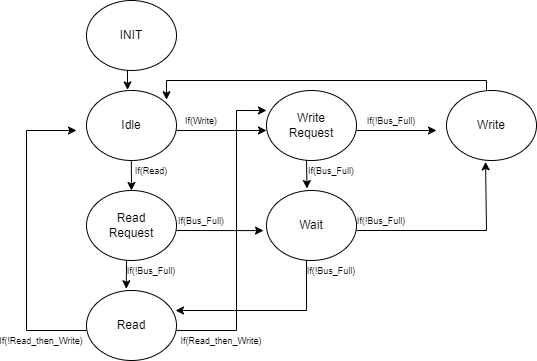

The diagram above was exported from draw.io. Its source (the exported page's mxGraphModel, read from the mxfile embedded in the PNG):
<mxGraphModel dx="956" dy="387" grid="1" gridSize="10" guides="1" tooltips="1" connect="1" arrows="1" fold="1" page="1" pageScale="1" pageWidth="850" pageHeight="1100" math="0" shadow="0">
  <root>
    <mxCell id="0" />
    <mxCell id="1" parent="0" />
    <mxCell id="BuiPXa6wYn9mDj55jkza-22" value="" style="ellipse;whiteSpace=wrap;html=1;" vertex="1" parent="1">
      <mxGeometry x="120" y="110" width="90" height="70" as="geometry" />
    </mxCell>
    <mxCell id="BuiPXa6wYn9mDj55jkza-23" value="INIT" style="text;html=1;align=center;verticalAlign=middle;whiteSpace=wrap;rounded=0;" vertex="1" parent="1">
      <mxGeometry x="135" y="130" width="60" height="30" as="geometry" />
    </mxCell>
    <mxCell id="BuiPXa6wYn9mDj55jkza-25" value="" style="ellipse;whiteSpace=wrap;html=1;" vertex="1" parent="1">
      <mxGeometry x="120" y="200" width="90" height="70" as="geometry" />
    </mxCell>
    <mxCell id="BuiPXa6wYn9mDj55jkza-26" value="Idle" style="text;html=1;align=center;verticalAlign=middle;whiteSpace=wrap;rounded=0;" vertex="1" parent="1">
      <mxGeometry x="135" y="220" width="60" height="30" as="geometry" />
    </mxCell>
    <mxCell id="BuiPXa6wYn9mDj55jkza-27" value="" style="ellipse;whiteSpace=wrap;html=1;" vertex="1" parent="1">
      <mxGeometry x="120" y="300" width="90" height="70" as="geometry" />
    </mxCell>
    <mxCell id="BuiPXa6wYn9mDj55jkza-28" value="Read Request" style="text;html=1;align=center;verticalAlign=middle;whiteSpace=wrap;rounded=0;" vertex="1" parent="1">
      <mxGeometry x="135" y="320" width="60" height="30" as="geometry" />
    </mxCell>
    <mxCell id="BuiPXa6wYn9mDj55jkza-29" value="" style="ellipse;whiteSpace=wrap;html=1;" vertex="1" parent="1">
      <mxGeometry x="120" y="400" width="90" height="70" as="geometry" />
    </mxCell>
    <mxCell id="BuiPXa6wYn9mDj55jkza-30" value="Read" style="text;html=1;align=center;verticalAlign=middle;whiteSpace=wrap;rounded=0;" vertex="1" parent="1">
      <mxGeometry x="135" y="420" width="60" height="30" as="geometry" />
    </mxCell>
    <mxCell id="BuiPXa6wYn9mDj55jkza-31" value="" style="ellipse;whiteSpace=wrap;html=1;" vertex="1" parent="1">
      <mxGeometry x="300" y="200" width="90" height="70" as="geometry" />
    </mxCell>
    <mxCell id="BuiPXa6wYn9mDj55jkza-32" value="Write Request" style="text;html=1;align=center;verticalAlign=middle;whiteSpace=wrap;rounded=0;" vertex="1" parent="1">
      <mxGeometry x="315" y="220" width="60" height="30" as="geometry" />
    </mxCell>
    <mxCell id="BuiPXa6wYn9mDj55jkza-33" value="" style="ellipse;whiteSpace=wrap;html=1;" vertex="1" parent="1">
      <mxGeometry x="480" y="200" width="90" height="70" as="geometry" />
    </mxCell>
    <mxCell id="BuiPXa6wYn9mDj55jkza-34" value="Write" style="text;html=1;align=center;verticalAlign=middle;whiteSpace=wrap;rounded=0;" vertex="1" parent="1">
      <mxGeometry x="495" y="220" width="60" height="30" as="geometry" />
    </mxCell>
    <mxCell id="BuiPXa6wYn9mDj55jkza-35" value="" style="ellipse;whiteSpace=wrap;html=1;" vertex="1" parent="1">
      <mxGeometry x="300" y="300" width="90" height="70" as="geometry" />
    </mxCell>
    <mxCell id="BuiPXa6wYn9mDj55jkza-36" value="Wait" style="text;html=1;align=center;verticalAlign=middle;whiteSpace=wrap;rounded=0;" vertex="1" parent="1">
      <mxGeometry x="315" y="320" width="60" height="30" as="geometry" />
    </mxCell>
    <mxCell id="BuiPXa6wYn9mDj55jkza-37" value="" style="endArrow=classic;html=1;rounded=0;entryX=0.456;entryY=-0.009;entryDx=0;entryDy=0;entryPerimeter=0;" edge="1" parent="1" target="BuiPXa6wYn9mDj55jkza-25">
      <mxGeometry width="50" height="50" relative="1" as="geometry">
        <mxPoint x="161" y="180" as="sourcePoint" />
        <mxPoint x="210" y="130" as="targetPoint" />
      </mxGeometry>
    </mxCell>
    <mxCell id="BuiPXa6wYn9mDj55jkza-38" value="" style="endArrow=classic;html=1;rounded=0;entryX=0.5;entryY=0;entryDx=0;entryDy=0;" edge="1" parent="1" target="BuiPXa6wYn9mDj55jkza-27">
      <mxGeometry width="50" height="50" relative="1" as="geometry">
        <mxPoint x="164.8" y="270" as="sourcePoint" />
        <mxPoint x="164.8" y="289" as="targetPoint" />
      </mxGeometry>
    </mxCell>
    <mxCell id="BuiPXa6wYn9mDj55jkza-39" value="" style="endArrow=classic;html=1;rounded=0;entryX=0.442;entryY=-0.025;entryDx=0;entryDy=0;entryPerimeter=0;" edge="1" parent="1" target="BuiPXa6wYn9mDj55jkza-29">
      <mxGeometry width="50" height="50" relative="1" as="geometry">
        <mxPoint x="160" y="370" as="sourcePoint" />
        <mxPoint x="210" y="320" as="targetPoint" />
      </mxGeometry>
    </mxCell>
    <mxCell id="BuiPXa6wYn9mDj55jkza-40" value="" style="endArrow=classic;html=1;rounded=0;entryX=0;entryY=0.571;entryDx=0;entryDy=0;entryPerimeter=0;" edge="1" parent="1" target="BuiPXa6wYn9mDj55jkza-31">
      <mxGeometry width="50" height="50" relative="1" as="geometry">
        <mxPoint x="210" y="240" as="sourcePoint" />
        <mxPoint x="290" y="240" as="targetPoint" />
      </mxGeometry>
    </mxCell>
    <mxCell id="BuiPXa6wYn9mDj55jkza-41" value="" style="endArrow=classic;html=1;rounded=0;" edge="1" parent="1">
      <mxGeometry width="50" height="50" relative="1" as="geometry">
        <mxPoint x="390" y="240" as="sourcePoint" />
        <mxPoint x="470" y="240" as="targetPoint" />
      </mxGeometry>
    </mxCell>
    <mxCell id="BuiPXa6wYn9mDj55jkza-42" value="" style="endArrow=none;html=1;rounded=0;" edge="1" parent="1">
      <mxGeometry width="50" height="50" relative="1" as="geometry">
        <mxPoint x="60" y="440" as="sourcePoint" />
        <mxPoint x="120" y="440" as="targetPoint" />
      </mxGeometry>
    </mxCell>
    <mxCell id="BuiPXa6wYn9mDj55jkza-43" value="" style="endArrow=none;html=1;rounded=0;" edge="1" parent="1">
      <mxGeometry width="50" height="50" relative="1" as="geometry">
        <mxPoint x="60" y="440" as="sourcePoint" />
        <mxPoint x="60" y="240" as="targetPoint" />
      </mxGeometry>
    </mxCell>
    <mxCell id="BuiPXa6wYn9mDj55jkza-44" value="" style="endArrow=classic;html=1;rounded=0;" edge="1" parent="1">
      <mxGeometry width="50" height="50" relative="1" as="geometry">
        <mxPoint x="60" y="240" as="sourcePoint" />
        <mxPoint x="110" y="240" as="targetPoint" />
      </mxGeometry>
    </mxCell>
    <mxCell id="BuiPXa6wYn9mDj55jkza-46" value="" style="endArrow=classic;html=1;rounded=0;entryX=-0.033;entryY=0.573;entryDx=0;entryDy=0;entryPerimeter=0;" edge="1" parent="1" target="BuiPXa6wYn9mDj55jkza-35">
      <mxGeometry width="50" height="50" relative="1" as="geometry">
        <mxPoint x="210" y="340" as="sourcePoint" />
        <mxPoint x="290" y="340" as="targetPoint" />
      </mxGeometry>
    </mxCell>
    <mxCell id="BuiPXa6wYn9mDj55jkza-47" value="&lt;font style=&quot;font-size: 9px;&quot;&gt;If(Bus_Full)&lt;/font&gt;" style="text;html=1;align=center;verticalAlign=middle;whiteSpace=wrap;rounded=0;" vertex="1" parent="1">
      <mxGeometry x="210" y="320" width="50" height="20" as="geometry" />
    </mxCell>
    <mxCell id="BuiPXa6wYn9mDj55jkza-48" value="&lt;font style=&quot;font-size: 9px;&quot;&gt;If(!Bus_Full)&lt;/font&gt;" style="text;html=1;align=center;verticalAlign=middle;whiteSpace=wrap;rounded=0;" vertex="1" parent="1">
      <mxGeometry x="160" y="370" width="50" height="20" as="geometry" />
    </mxCell>
    <mxCell id="BuiPXa6wYn9mDj55jkza-49" value="" style="endArrow=none;html=1;rounded=0;" edge="1" parent="1">
      <mxGeometry width="50" height="50" relative="1" as="geometry">
        <mxPoint x="210" y="440" as="sourcePoint" />
        <mxPoint x="270" y="440" as="targetPoint" />
      </mxGeometry>
    </mxCell>
    <mxCell id="BuiPXa6wYn9mDj55jkza-51" value="" style="endArrow=none;html=1;rounded=0;" edge="1" parent="1">
      <mxGeometry width="50" height="50" relative="1" as="geometry">
        <mxPoint x="270" y="440" as="sourcePoint" />
        <mxPoint x="270" y="220" as="targetPoint" />
      </mxGeometry>
    </mxCell>
    <mxCell id="BuiPXa6wYn9mDj55jkza-52" value="" style="endArrow=classic;html=1;rounded=0;entryX=0;entryY=0.286;entryDx=0;entryDy=0;entryPerimeter=0;" edge="1" parent="1" target="BuiPXa6wYn9mDj55jkza-31">
      <mxGeometry width="50" height="50" relative="1" as="geometry">
        <mxPoint x="270" y="220" as="sourcePoint" />
        <mxPoint x="320" y="170" as="targetPoint" />
      </mxGeometry>
    </mxCell>
    <mxCell id="BuiPXa6wYn9mDj55jkza-53" value="" style="endArrow=classic;html=1;rounded=0;entryX=0.45;entryY=-0.028;entryDx=0;entryDy=0;entryPerimeter=0;" edge="1" parent="1" target="BuiPXa6wYn9mDj55jkza-35">
      <mxGeometry width="50" height="50" relative="1" as="geometry">
        <mxPoint x="340" y="270" as="sourcePoint" />
        <mxPoint x="390" y="220" as="targetPoint" />
      </mxGeometry>
    </mxCell>
    <mxCell id="BuiPXa6wYn9mDj55jkza-54" value="&lt;font style=&quot;font-size: 9px;&quot;&gt;If(Bus_Full)&lt;/font&gt;" style="text;html=1;align=center;verticalAlign=middle;whiteSpace=wrap;rounded=0;" vertex="1" parent="1">
      <mxGeometry x="340" y="270" width="50" height="20" as="geometry" />
    </mxCell>
    <mxCell id="BuiPXa6wYn9mDj55jkza-55" value="&lt;font style=&quot;font-size: 9px;&quot;&gt;If(!Bus_Full)&lt;/font&gt;" style="text;html=1;align=center;verticalAlign=middle;whiteSpace=wrap;rounded=0;" vertex="1" parent="1">
      <mxGeometry x="400" y="220" width="50" height="20" as="geometry" />
    </mxCell>
    <mxCell id="BuiPXa6wYn9mDj55jkza-57" value="&lt;font style=&quot;font-size: 9px;&quot;&gt;If(Read_then_Write)&lt;/font&gt;" style="text;html=1;align=center;verticalAlign=middle;whiteSpace=wrap;rounded=0;" vertex="1" parent="1">
      <mxGeometry x="230" y="440" width="50" height="20" as="geometry" />
    </mxCell>
    <mxCell id="BuiPXa6wYn9mDj55jkza-58" value="" style="endArrow=none;html=1;rounded=0;" edge="1" parent="1">
      <mxGeometry width="50" height="50" relative="1" as="geometry">
        <mxPoint x="390" y="340" as="sourcePoint" />
        <mxPoint x="520" y="340" as="targetPoint" />
      </mxGeometry>
    </mxCell>
    <mxCell id="BuiPXa6wYn9mDj55jkza-59" value="" style="endArrow=classic;html=1;rounded=0;entryX=0.434;entryY=1.019;entryDx=0;entryDy=0;entryPerimeter=0;" edge="1" parent="1" target="BuiPXa6wYn9mDj55jkza-33">
      <mxGeometry width="50" height="50" relative="1" as="geometry">
        <mxPoint x="520" y="340" as="sourcePoint" />
        <mxPoint x="570" y="290" as="targetPoint" />
      </mxGeometry>
    </mxCell>
    <mxCell id="BuiPXa6wYn9mDj55jkza-60" value="" style="endArrow=none;html=1;rounded=0;" edge="1" parent="1">
      <mxGeometry width="50" height="50" relative="1" as="geometry">
        <mxPoint x="520" y="200" as="sourcePoint" />
        <mxPoint x="520" y="190" as="targetPoint" />
      </mxGeometry>
    </mxCell>
    <mxCell id="BuiPXa6wYn9mDj55jkza-62" value="" style="endArrow=none;html=1;rounded=0;" edge="1" parent="1">
      <mxGeometry width="50" height="50" relative="1" as="geometry">
        <mxPoint x="200" y="190" as="sourcePoint" />
        <mxPoint x="520" y="190" as="targetPoint" />
      </mxGeometry>
    </mxCell>
    <mxCell id="BuiPXa6wYn9mDj55jkza-63" value="" style="endArrow=classic;html=1;rounded=0;entryX=0.889;entryY=0.132;entryDx=0;entryDy=0;entryPerimeter=0;" edge="1" parent="1" target="BuiPXa6wYn9mDj55jkza-25">
      <mxGeometry width="50" height="50" relative="1" as="geometry">
        <mxPoint x="200" y="190" as="sourcePoint" />
        <mxPoint x="250" y="170" as="targetPoint" />
      </mxGeometry>
    </mxCell>
    <mxCell id="BuiPXa6wYn9mDj55jkza-64" value="&lt;font style=&quot;font-size: 9px;&quot;&gt;If(!&lt;/font&gt;&lt;span style=&quot;font-size: 9px; background-color: initial;&quot;&gt;Read_then_Write)&lt;/span&gt;" style="text;html=1;align=center;verticalAlign=middle;whiteSpace=wrap;rounded=0;" vertex="1" parent="1">
      <mxGeometry x="50" y="440" width="50" height="20" as="geometry" />
    </mxCell>
    <mxCell id="BuiPXa6wYn9mDj55jkza-65" value="&lt;font style=&quot;font-size: 9px;&quot;&gt;If(Read)&lt;/font&gt;" style="text;html=1;align=center;verticalAlign=middle;whiteSpace=wrap;rounded=0;" vertex="1" parent="1">
      <mxGeometry x="160" y="270" width="50" height="20" as="geometry" />
    </mxCell>
    <mxCell id="BuiPXa6wYn9mDj55jkza-66" value="&lt;font style=&quot;font-size: 9px;&quot;&gt;If(Write&lt;/font&gt;&lt;span style=&quot;font-size: 9px; background-color: initial;&quot;&gt;)&lt;/span&gt;" style="text;html=1;align=center;verticalAlign=middle;whiteSpace=wrap;rounded=0;" vertex="1" parent="1">
      <mxGeometry x="210" y="220" width="50" height="20" as="geometry" />
    </mxCell>
    <mxCell id="BuiPXa6wYn9mDj55jkza-67" value="&lt;font style=&quot;font-size: 9px;&quot;&gt;If(!Bus_Full)&lt;/font&gt;" style="text;html=1;align=center;verticalAlign=middle;whiteSpace=wrap;rounded=0;" vertex="1" parent="1">
      <mxGeometry x="390" y="320" width="50" height="20" as="geometry" />
    </mxCell>
    <mxCell id="BuiPXa6wYn9mDj55jkza-68" value="" style="endArrow=none;html=1;rounded=0;" edge="1" parent="1">
      <mxGeometry width="50" height="50" relative="1" as="geometry">
        <mxPoint x="340" y="420" as="sourcePoint" />
        <mxPoint x="340" y="370" as="targetPoint" />
      </mxGeometry>
    </mxCell>
    <mxCell id="BuiPXa6wYn9mDj55jkza-69" value="" style="endArrow=classic;html=1;rounded=0;entryX=0.989;entryY=0.311;entryDx=0;entryDy=0;entryPerimeter=0;" edge="1" parent="1">
      <mxGeometry width="50" height="50" relative="1" as="geometry">
        <mxPoint x="340" y="420" as="sourcePoint" />
        <mxPoint x="209.01000000000005" y="420" as="targetPoint" />
      </mxGeometry>
    </mxCell>
    <mxCell id="BuiPXa6wYn9mDj55jkza-70" value="&lt;font style=&quot;font-size: 9px;&quot;&gt;If(!Bus_Full)&lt;/font&gt;" style="text;html=1;align=center;verticalAlign=middle;whiteSpace=wrap;rounded=0;" vertex="1" parent="1">
      <mxGeometry x="340" y="370" width="50" height="20" as="geometry" />
    </mxCell>
  </root>
</mxGraphModel>